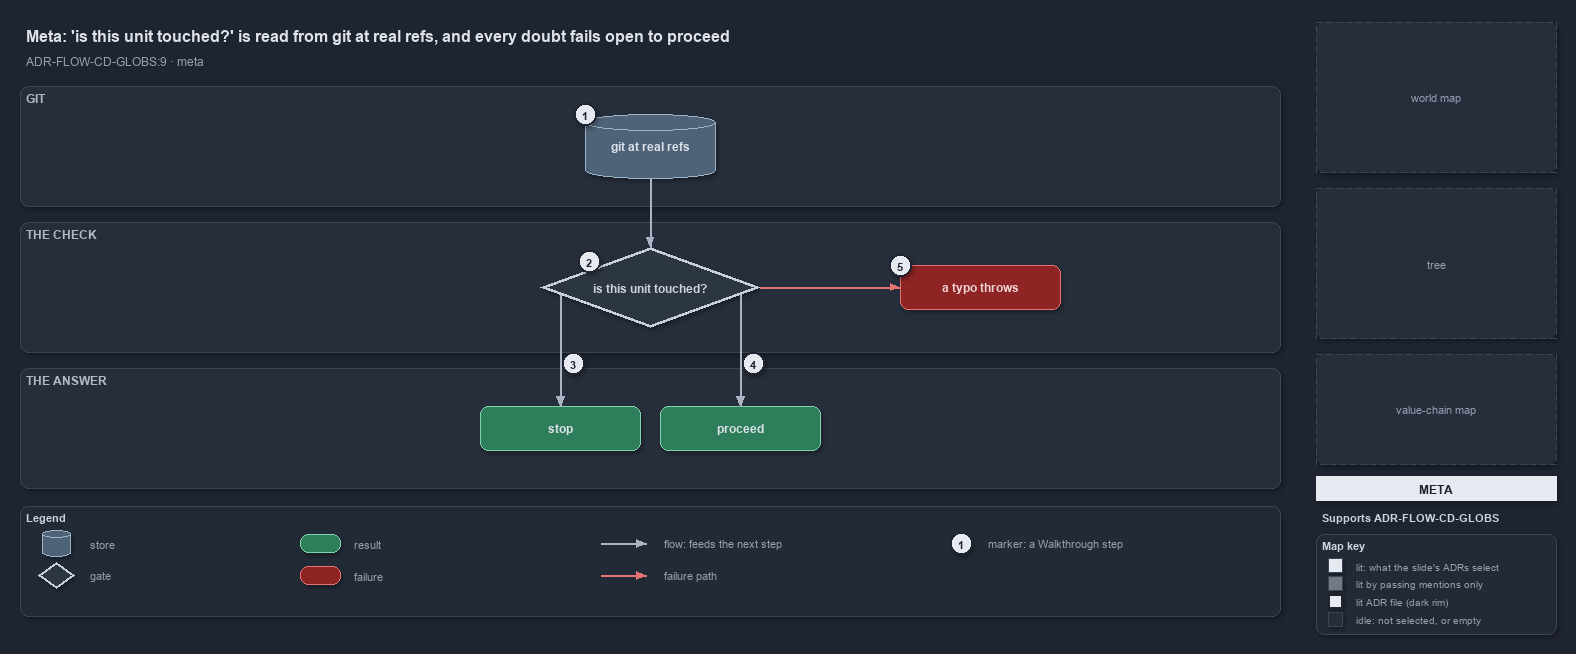

The diagram above was exported from draw.io. Its source (the exported page's mxGraphModel, read from the mxfile embedded in the PNG):
<mxGraphModel dx="1024" dy="768" grid="0" gridSize="10" guides="1" tooltips="1" connect="1" arrows="1" fold="1" page="1" pageScale="1" pageWidth="1572" pageHeight="640" background="#1E2430" math="0" shadow="1">
  <root>
    <mxCell id="0" />
    <mxCell id="1" parent="0" />
    <mxCell id="title" value="Meta: 'is this unit touched?' is read from git at real refs, and every doubt fails open to proceed" style="text;html=1;align=left;verticalAlign=middle;fontSize=16;fontStyle=1;fontColor=#DDE2E9;" vertex="1" parent="1">
      <mxGeometry x="20" y="14" width="1260" height="30" as="geometry" />
    </mxCell>
    <mxCell id="subtitle" value="ADR-FLOW-CD-GLOBS:9 &amp;#183; meta" style="text;html=1;align=left;verticalAlign=middle;fontSize=12;fontColor=#949FAE;" vertex="1" parent="1">
      <mxGeometry x="20" y="44" width="1240" height="20" as="geometry" />
    </mxCell>
    <mxCell id="band-git" value="GIT" style="rounded=1;html=1;arcSize=3;fillColor=#262E3B;strokeColor=#3A4555;verticalAlign=top;align=left;spacingLeft=8;fontStyle=1;fontSize=12;fontColor=#B0BAC7;" vertex="1" parent="1">
      <mxGeometry x="20" y="80" width="1260" height="120" as="geometry" />
    </mxCell>
    <mxCell id="band-check" value="THE CHECK" style="rounded=1;html=1;arcSize=3;fillColor=#262E3B;strokeColor=#3A4555;verticalAlign=top;align=left;spacingLeft=8;fontStyle=1;fontSize=12;fontColor=#B0BAC7;" vertex="1" parent="1">
      <mxGeometry x="20" y="216" width="1260" height="130" as="geometry" />
    </mxCell>
    <mxCell id="band-answer" value="THE ANSWER" style="rounded=1;html=1;arcSize=3;fillColor=#262E3B;strokeColor=#3A4555;verticalAlign=top;align=left;spacingLeft=8;fontStyle=1;fontSize=12;fontColor=#B0BAC7;" vertex="1" parent="1">
      <mxGeometry x="20" y="362" width="1260" height="120" as="geometry" />
    </mxCell>
    <mxCell id="g-git" value="&lt;b&gt;git at real refs&lt;/b&gt;" style="shape=cylinder3;boundedLbl=1;backgroundOutline=1;size=8;whiteSpace=wrap;html=1;fillColor=#4E6378;strokeColor=#9FB3C8;fontColor=#DDE2E9;fontSize=12;" vertex="1" parent="1">
      <mxGeometry x="585" y="108" width="130" height="64" as="geometry" />
    </mxCell>
    <mxCell id="g-check" value="&lt;b&gt;is this unit touched?&lt;/b&gt;" style="rhombus;whiteSpace=wrap;html=1;fillColor=#2C3542;strokeColor=#C7D0DB;strokeWidth=3;fontColor=#CDD3DC;fontSize=12;" vertex="1" parent="1">
      <mxGeometry x="540" y="241" width="220" height="80" as="geometry" />
    </mxCell>
    <mxCell id="g-throw" value="&lt;b&gt;a typo throws&lt;/b&gt;" style="rounded=1;whiteSpace=wrap;html=1;arcSize=20;fillColor=#8E2424;strokeColor=#E57373;fontColor=#EFD4D4;fontSize=12;" vertex="1" parent="1">
      <mxGeometry x="900" y="259" width="160" height="44" as="geometry" />
    </mxCell>
    <mxCell id="g-stop" value="&lt;b&gt;stop&lt;/b&gt;" style="rounded=1;whiteSpace=wrap;html=1;arcSize=20;fillColor=#2E7D5B;strokeColor=#7FD3AE;fontColor=#DDE2E9;fontSize=12;" vertex="1" parent="1">
      <mxGeometry x="480" y="400" width="160" height="44" as="geometry" />
    </mxCell>
    <mxCell id="g-proceed" value="&lt;b&gt;proceed&lt;/b&gt;" style="rounded=1;whiteSpace=wrap;html=1;arcSize=20;fillColor=#2E7D5B;strokeColor=#7FD3AE;fontColor=#DDE2E9;fontSize=12;" vertex="1" parent="1">
      <mxGeometry x="660" y="400" width="160" height="44" as="geometry" />
    </mxCell>
    <mxCell id="port-check-left" value="" style="text;html=1;strokeColor=none;fillColor=none;" vertex="1" parent="1">
      <mxGeometry x="560" y="288" width="1" height="1" as="geometry" />
    </mxCell>
    <mxCell id="port-check-right" value="" style="text;html=1;strokeColor=none;fillColor=none;" vertex="1" parent="1">
      <mxGeometry x="740" y="288" width="1" height="1" as="geometry" />
    </mxCell>
    <mxCell id="edge-git-check" value="" style="edgeStyle=orthogonalEdgeStyle;rounded=1;html=1;fontSize=10;fontColor=#CDD3DC;endArrow=block;strokeColor=#AAB4C3;shadow=0;" edge="1" parent="1" source="g-git" target="g-check">
      <mxGeometry relative="1" as="geometry" />
    </mxCell>
    <mxCell id="edge-check-throw" value="" style="edgeStyle=orthogonalEdgeStyle;rounded=1;html=1;fontSize=10;fontColor=#CDD3DC;endArrow=block;strokeColor=#E57373;shadow=0;" edge="1" parent="1" source="g-check" target="g-throw">
      <mxGeometry relative="1" as="geometry" />
    </mxCell>
    <mxCell id="edge-check-stop" value="" style="edgeStyle=orthogonalEdgeStyle;rounded=1;html=1;fontSize=10;fontColor=#CDD3DC;endArrow=block;strokeColor=#AAB4C3;shadow=0;" edge="1" parent="1" source="port-check-left" target="g-stop">
      <mxGeometry relative="1" as="geometry" />
    </mxCell>
    <mxCell id="edge-check-proceed" value="" style="edgeStyle=orthogonalEdgeStyle;rounded=1;html=1;fontSize=10;fontColor=#CDD3DC;endArrow=block;strokeColor=#AAB4C3;shadow=0;" edge="1" parent="1" source="port-check-right" target="g-proceed">
      <mxGeometry relative="1" as="geometry" />
    </mxCell>
    <mxCell id="mark-1" value="1" style="ellipse;html=1;fillColor=#E6EAF0;strokeColor=#1E2430;strokeWidth=2;fontColor=#1E2430;fontStyle=1;fontSize=11;" vertex="1" parent="1">
      <mxGeometry x="574" y="97" width="22" height="22" as="geometry" />
    </mxCell>
    <mxCell id="mark-2" value="2" style="ellipse;html=1;fillColor=#E6EAF0;strokeColor=#1E2430;strokeWidth=2;fontColor=#1E2430;fontStyle=1;fontSize=11;" vertex="1" parent="1">
      <mxGeometry x="578" y="244" width="22" height="22" as="geometry" />
    </mxCell>
    <mxCell id="mark-3" value="3" style="ellipse;html=1;fillColor=#E6EAF0;strokeColor=#1E2430;strokeWidth=2;fontColor=#1E2430;fontStyle=1;fontSize=11;" vertex="1" parent="1">
      <mxGeometry x="562" y="346" width="22" height="22" as="geometry" />
    </mxCell>
    <mxCell id="mark-4" value="4" style="ellipse;html=1;fillColor=#E6EAF0;strokeColor=#1E2430;strokeWidth=2;fontColor=#1E2430;fontStyle=1;fontSize=11;" vertex="1" parent="1">
      <mxGeometry x="742" y="346" width="22" height="22" as="geometry" />
    </mxCell>
    <mxCell id="mark-5" value="5" style="ellipse;html=1;fillColor=#E6EAF0;strokeColor=#1E2430;strokeWidth=2;fontColor=#1E2430;fontStyle=1;fontSize=11;" vertex="1" parent="1">
      <mxGeometry x="889" y="248" width="22" height="22" as="geometry" />
    </mxCell>
    <mxCell id="legend" value="&lt;b&gt;Legend&lt;/b&gt;" style="rounded=1;whiteSpace=wrap;html=1;arcSize=6;fillColor=#222A36;strokeColor=#3A4555;align=left;verticalAlign=top;spacing=8;fontSize=11;fontColor=#CDD3DC;" vertex="1" parent="1">
      <mxGeometry x="20" y="500" width="1260" height="110" as="geometry" />
    </mxCell>
    <mxCell id="lg-store" value="" style="shape=cylinder3;size=4;html=1;fillColor=#4E6378;strokeColor=#9FB3C8;" vertex="1" parent="1">
      <mxGeometry x="42" y="524" width="28" height="26" as="geometry" />
    </mxCell>
    <mxCell id="lg-store-t" value="store" style="text;html=1;align=left;verticalAlign=middle;fontSize=11;fontColor=#949FAE;" vertex="1" parent="1">
      <mxGeometry x="84" y="527" width="160" height="20" as="geometry" />
    </mxCell>
    <mxCell id="lg-gate" value="" style="rhombus;html=1;fillColor=#2C3542;strokeColor=#C7D0DB;strokeWidth=2;" vertex="1" parent="1">
      <mxGeometry x="38" y="556" width="36" height="26" as="geometry" />
    </mxCell>
    <mxCell id="lg-gate-t" value="gate" style="text;html=1;align=left;verticalAlign=middle;fontSize=11;fontColor=#949FAE;" vertex="1" parent="1">
      <mxGeometry x="84" y="559" width="160" height="20" as="geometry" />
    </mxCell>
    <mxCell id="lg-result" value="" style="rounded=1;html=1;arcSize=20;fillColor=#2E7D5B;strokeColor=#7FD3AE;" vertex="1" parent="1">
      <mxGeometry x="300" y="528" width="40" height="18" as="geometry" />
    </mxCell>
    <mxCell id="lg-result-t" value="result" style="text;html=1;align=left;verticalAlign=middle;fontSize=11;fontColor=#949FAE;" vertex="1" parent="1">
      <mxGeometry x="348" y="527" width="160" height="20" as="geometry" />
    </mxCell>
    <mxCell id="lg-failure" value="" style="rounded=1;html=1;arcSize=20;fillColor=#8E2424;strokeColor=#E57373;" vertex="1" parent="1">
      <mxGeometry x="300" y="560" width="40" height="18" as="geometry" />
    </mxCell>
    <mxCell id="lg-failure-t" value="failure" style="text;html=1;align=left;verticalAlign=middle;fontSize=11;fontColor=#949FAE;" vertex="1" parent="1">
      <mxGeometry x="348" y="559" width="160" height="20" as="geometry" />
    </mxCell>
    <mxCell id="lg-flow-a" value="" style="text;html=1;strokeColor=none;fillColor=none;" vertex="1" parent="1">
      <mxGeometry x="600" y="537" width="1" height="1" as="geometry" />
    </mxCell>
    <mxCell id="lg-flow-b" value="" style="text;html=1;strokeColor=none;fillColor=none;" vertex="1" parent="1">
      <mxGeometry x="646" y="537" width="1" height="1" as="geometry" />
    </mxCell>
    <mxCell id="lg-flow" value="" style="edgeStyle=orthogonalEdgeStyle;rounded=1;html=1;endArrow=block;strokeColor=#AAB4C3;shadow=0;" edge="1" parent="1" source="lg-flow-a" target="lg-flow-b">
      <mxGeometry relative="1" as="geometry" />
    </mxCell>
    <mxCell id="lg-flow-t" value="flow: feeds the next step" style="text;html=1;align=left;verticalAlign=middle;fontSize=11;fontColor=#949FAE;" vertex="1" parent="1">
      <mxGeometry x="658" y="527" width="200" height="20" as="geometry" />
    </mxCell>
    <mxCell id="lg-fail-a" value="" style="text;html=1;strokeColor=none;fillColor=none;" vertex="1" parent="1">
      <mxGeometry x="600" y="569" width="1" height="1" as="geometry" />
    </mxCell>
    <mxCell id="lg-fail-b" value="" style="text;html=1;strokeColor=none;fillColor=none;" vertex="1" parent="1">
      <mxGeometry x="646" y="569" width="1" height="1" as="geometry" />
    </mxCell>
    <mxCell id="lg-fail" value="" style="edgeStyle=orthogonalEdgeStyle;rounded=1;html=1;endArrow=block;strokeColor=#E57373;shadow=0;" edge="1" parent="1" source="lg-fail-a" target="lg-fail-b">
      <mxGeometry relative="1" as="geometry" />
    </mxCell>
    <mxCell id="lg-fail-t" value="failure path" style="text;html=1;align=left;verticalAlign=middle;fontSize=11;fontColor=#949FAE;" vertex="1" parent="1">
      <mxGeometry x="658" y="559" width="200" height="20" as="geometry" />
    </mxCell>
    <mxCell id="lg-mark" value="1" style="ellipse;html=1;fillColor=#E6EAF0;strokeColor=#1E2430;strokeWidth=2;fontColor=#1E2430;fontStyle=1;fontSize=11;" vertex="1" parent="1">
      <mxGeometry x="950" y="526" width="22" height="22" as="geometry" />
    </mxCell>
    <mxCell id="lg-mark-t" value="marker: a Walkthrough step" style="text;html=1;align=left;verticalAlign=middle;fontSize=11;fontColor=#949FAE;" vertex="1" parent="1">
      <mxGeometry x="982" y="527" width="200" height="20" as="geometry" />
    </mxCell>
    <mxCell id="minimap-grid" value="world map" style="rounded=1;arcSize=4;whiteSpace=wrap;html=1;fillColor=#262E3B;strokeColor=#3A4555;dashed=1;fontColor=#949FAE;fontSize=11;" vertex="1" parent="1">
      <mxGeometry x="1316" y="16" width="240" height="150" as="geometry" />
    </mxCell>
    <mxCell id="minimap-tree" value="tree" style="rounded=1;arcSize=4;whiteSpace=wrap;html=1;fillColor=#262E3B;strokeColor=#3A4555;dashed=1;fontColor=#949FAE;fontSize=11;" vertex="1" parent="1">
      <mxGeometry x="1316" y="182" width="240" height="150" as="geometry" />
    </mxCell>
    <mxCell id="minimap-chain" value="value-chain map" style="rounded=1;arcSize=4;whiteSpace=wrap;html=1;fillColor=#262E3B;strokeColor=#3A4555;dashed=1;fontColor=#949FAE;fontSize=11;" vertex="1" parent="1">
      <mxGeometry x="1316" y="348" width="240" height="110" as="geometry" />
    </mxCell>
    <mxCell id="lens-badge" value="META" style="rounded=0;whiteSpace=wrap;html=1;align=center;verticalAlign=middle;fontSize=12;fontStyle=1;fontColor=#1E2430;fillColor=#E6EAF0;strokeColor=none;" vertex="1" parent="1">
      <mxGeometry x="1316" y="470" width="240" height="24" as="geometry" />
    </mxCell>
    <mxCell id="supports" value="&lt;b&gt;Supports&lt;/b&gt; ADR-FLOW-CD-GLOBS" style="text;html=1;whiteSpace=wrap;align=left;verticalAlign=top;fontSize=11;fontColor=#CDD3DC;" vertex="1" parent="1">
      <mxGeometry x="1316" y="500" width="240" height="20" as="geometry" />
    </mxCell>
    <mxCell id="mapkey" value="&lt;b&gt;Map key&lt;/b&gt;" style="rounded=1;whiteSpace=wrap;html=1;arcSize=6;fillColor=#222A36;strokeColor=#3A4555;align=left;verticalAlign=top;spacing=8;fontSize=11;fontColor=#CDD3DC;" vertex="1" parent="1">
      <mxGeometry x="1316" y="528" width="240" height="100" as="geometry" />
    </mxCell>
    <mxCell id="mk-lit" value="" style="rounded=0;html=1;fillColor=#E6EAF0;strokeColor=#3A4555;" vertex="1" parent="1">
      <mxGeometry x="1328" y="552" width="14" height="14" as="geometry" />
    </mxCell>
    <mxCell id="mk-lit-t" value="lit: what the slide's ADRs select" style="text;html=1;align=left;verticalAlign=middle;fontSize=10.5;fontColor=#949FAE;" vertex="1" parent="1">
      <mxGeometry x="1350" y="549" width="200" height="20" as="geometry" />
    </mxCell>
    <mxCell id="mk-mention" value="" style="rounded=0;html=1;fillColor=#737983;strokeColor=#3A4555;" vertex="1" parent="1">
      <mxGeometry x="1328" y="570" width="14" height="14" as="geometry" />
    </mxCell>
    <mxCell id="mk-mention-t" value="lit by passing mentions only" style="text;html=1;align=left;verticalAlign=middle;fontSize=10.5;fontColor=#949FAE;" vertex="1" parent="1">
      <mxGeometry x="1350" y="567" width="200" height="20" as="geometry" />
    </mxCell>
    <mxCell id="mk-adr" value="" style="rounded=0;html=1;fillColor=#E6EAF0;strokeColor=#1E2430;strokeWidth=2;" vertex="1" parent="1">
      <mxGeometry x="1328" y="588" width="14" height="14" as="geometry" />
    </mxCell>
    <mxCell id="mk-adr-t" value="lit ADR file (dark rim)" style="text;html=1;align=left;verticalAlign=middle;fontSize=10.5;fontColor=#949FAE;" vertex="1" parent="1">
      <mxGeometry x="1350" y="585" width="200" height="20" as="geometry" />
    </mxCell>
    <mxCell id="mk-idle" value="" style="rounded=0;html=1;fillColor=#262E3B;strokeColor=#3A4555;" vertex="1" parent="1">
      <mxGeometry x="1328" y="606" width="14" height="14" as="geometry" />
    </mxCell>
    <mxCell id="mk-idle-t" value="idle: not selected, or empty" style="text;html=1;align=left;verticalAlign=middle;fontSize=10.5;fontColor=#949FAE;" vertex="1" parent="1">
      <mxGeometry x="1350" y="603" width="200" height="20" as="geometry" />
    </mxCell>
  </root>
</mxGraphModel>